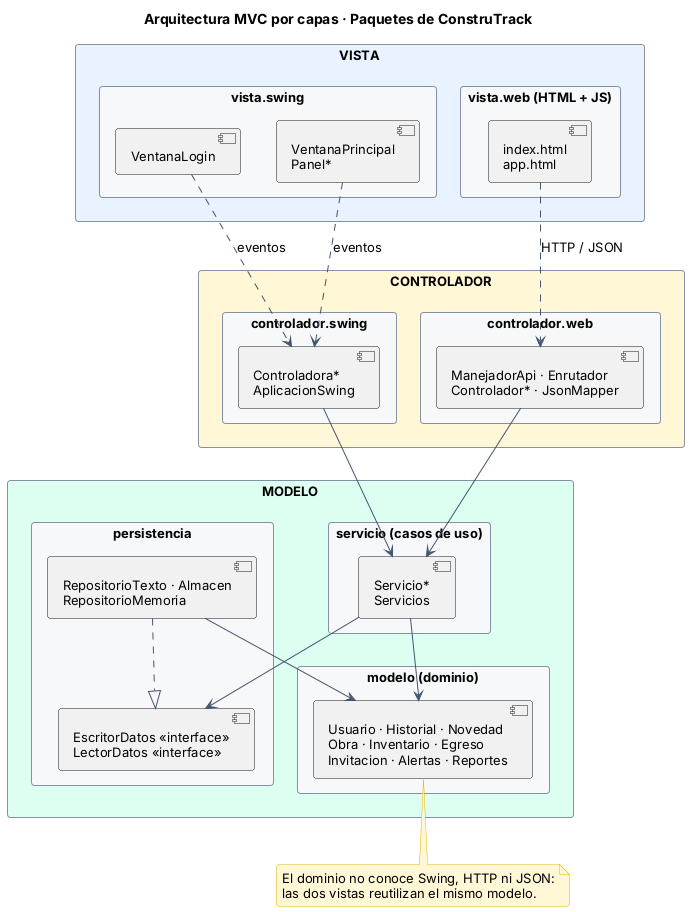

The diagram above was rendered by PlantUML. Its source (embedded in the PNG):
@startuml paquetes_mvc
!include estilo.iuml
title Arquitectura MVC por capas · Paquetes de ConstruTrack
skinparam packageStyle rectangle

package "VISTA" as V #E9F2FF {
  package "vista.swing" as VS {
    [VentanaLogin] as VL
    [VentanaPrincipal\nPanel*] as VP
  }
  package "vista.web (HTML + JS)" as VW {
    [index.html\napp.html] as HT
  }
}
package "CONTROLADOR" as C #FFF7D6 {
  package "controlador.swing" as CS {
    [Controladora*\nAplicacionSwing] as CSW
  }
  package "controlador.web" as CW {
    [ManejadorApi · Enrutador\nControlador* · JsonMapper] as CWE
  }
}
package "MODELO" as M #DCFFF1 {
  package "servicio (casos de uso)" as SV {
    [Servicio*\nServicios] as SVC
  }
  package "modelo (dominio)" as MD {
    [Usuario · Historial · Novedad\nObra · Inventario · Egreso\nInvitacion · Alertas · Reportes] as DOM
  }
  package "persistencia" as PE {
    [EscritorDatos «interface»\nLectorDatos «interface»] as PI
    [RepositorioTexto · Almacen\nRepositorioMemoria] as PR
  }
}

VL ..> CSW : eventos
VP ..> CSW : eventos
HT ..> CWE : HTTP / JSON
CSW --> SVC
CWE --> SVC
SVC --> DOM
SVC --> PI
PR ..|> PI
PR --> DOM
note bottom of DOM
  El dominio no conoce Swing, HTTP ni JSON:
  las dos vistas reutilizan el mismo modelo.
end note
@enduml